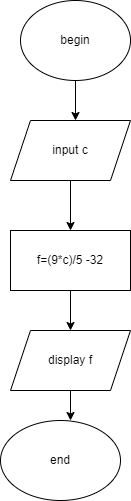

The diagram above was exported from draw.io. Its source (the exported page's mxGraphModel, read from the mxfile embedded in the PNG):
<mxGraphModel dx="1038" dy="513" grid="1" gridSize="10" guides="1" tooltips="1" connect="1" arrows="1" fold="1" page="1" pageScale="1" pageWidth="827" pageHeight="1169" math="0" shadow="0">
  <root>
    <mxCell id="0" />
    <mxCell id="1" parent="0" />
    <mxCell id="X8-Wx9xX-9aewlWEBqsY-67" style="edgeStyle=orthogonalEdgeStyle;rounded=0;orthogonalLoop=1;jettySize=auto;html=1;" edge="1" parent="1" source="K8F9b4zHwhcNuVANUpEM-1">
      <mxGeometry relative="1" as="geometry">
        <mxPoint x="375" y="140" as="targetPoint" />
      </mxGeometry>
    </mxCell>
    <mxCell id="K8F9b4zHwhcNuVANUpEM-1" value="begin&lt;br&gt;" style="ellipse;whiteSpace=wrap;html=1;" parent="1" vertex="1">
      <mxGeometry x="320" y="20" width="110" height="80" as="geometry" />
    </mxCell>
    <mxCell id="X8-Wx9xX-9aewlWEBqsY-70" style="edgeStyle=orthogonalEdgeStyle;rounded=0;orthogonalLoop=1;jettySize=auto;html=1;entryX=0.5;entryY=0;entryDx=0;entryDy=0;" edge="1" parent="1" source="X8-Wx9xX-9aewlWEBqsY-68" target="X8-Wx9xX-9aewlWEBqsY-69">
      <mxGeometry relative="1" as="geometry" />
    </mxCell>
    <mxCell id="X8-Wx9xX-9aewlWEBqsY-68" value="input c&lt;br&gt;" style="shape=parallelogram;perimeter=parallelogramPerimeter;whiteSpace=wrap;html=1;fixedSize=1;" vertex="1" parent="1">
      <mxGeometry x="310" y="140" width="120" height="60" as="geometry" />
    </mxCell>
    <mxCell id="X8-Wx9xX-9aewlWEBqsY-71" style="edgeStyle=orthogonalEdgeStyle;rounded=0;orthogonalLoop=1;jettySize=auto;html=1;" edge="1" parent="1" source="X8-Wx9xX-9aewlWEBqsY-69" target="X8-Wx9xX-9aewlWEBqsY-72">
      <mxGeometry relative="1" as="geometry">
        <mxPoint x="370" y="340" as="targetPoint" />
      </mxGeometry>
    </mxCell>
    <mxCell id="X8-Wx9xX-9aewlWEBqsY-69" value="f=(9*c)/5 -32" style="rounded=0;whiteSpace=wrap;html=1;" vertex="1" parent="1">
      <mxGeometry x="310" y="250" width="120" height="60" as="geometry" />
    </mxCell>
    <mxCell id="X8-Wx9xX-9aewlWEBqsY-73" style="edgeStyle=orthogonalEdgeStyle;rounded=0;orthogonalLoop=1;jettySize=auto;html=1;" edge="1" parent="1" source="X8-Wx9xX-9aewlWEBqsY-72">
      <mxGeometry relative="1" as="geometry">
        <mxPoint x="370" y="440" as="targetPoint" />
      </mxGeometry>
    </mxCell>
    <mxCell id="X8-Wx9xX-9aewlWEBqsY-72" value="display f" style="shape=parallelogram;perimeter=parallelogramPerimeter;whiteSpace=wrap;html=1;fixedSize=1;" vertex="1" parent="1">
      <mxGeometry x="310" y="350" width="120" height="60" as="geometry" />
    </mxCell>
    <mxCell id="X8-Wx9xX-9aewlWEBqsY-74" value="end&lt;br&gt;" style="ellipse;whiteSpace=wrap;html=1;" vertex="1" parent="1">
      <mxGeometry x="300" y="440" width="120" height="80" as="geometry" />
    </mxCell>
  </root>
</mxGraphModel>